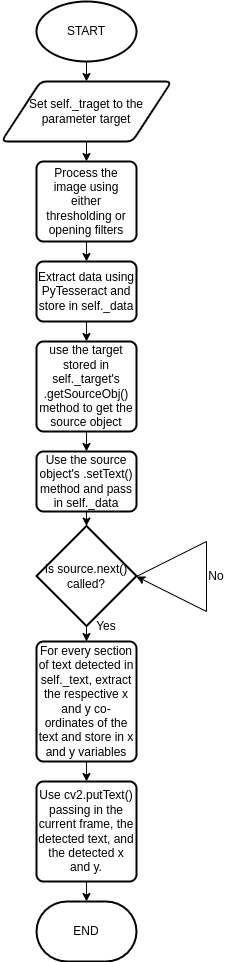

The diagram above was exported from draw.io. Its source (the exported page's mxGraphModel, read from the mxfile embedded in the PNG):
<mxGraphModel dx="714" dy="816" grid="1" gridSize="10" guides="1" tooltips="1" connect="1" arrows="1" fold="1" page="1" pageScale="1" pageWidth="827" pageHeight="1169" math="0" shadow="0">
  <root>
    <mxCell id="WIyWlLk6GJQsqaUBKTNV-0" />
    <mxCell id="WIyWlLk6GJQsqaUBKTNV-1" parent="WIyWlLk6GJQsqaUBKTNV-0" />
    <mxCell id="z4WeAsw6syK9MbQwJZ_4-0" value="START" style="strokeWidth=2;html=1;shape=mxgraph.flowchart.start_1;whiteSpace=wrap;" vertex="1" parent="WIyWlLk6GJQsqaUBKTNV-1">
      <mxGeometry x="330" y="60" width="100" height="60" as="geometry" />
    </mxCell>
    <mxCell id="z4WeAsw6syK9MbQwJZ_4-1" value="END" style="strokeWidth=2;html=1;shape=mxgraph.flowchart.terminator;whiteSpace=wrap;" vertex="1" parent="WIyWlLk6GJQsqaUBKTNV-1">
      <mxGeometry x="330" y="960" width="100" height="60" as="geometry" />
    </mxCell>
    <mxCell id="z4WeAsw6syK9MbQwJZ_4-2" value="Set self._traget to the parameter target" style="shape=parallelogram;html=1;strokeWidth=2;perimeter=parallelogramPerimeter;whiteSpace=wrap;rounded=1;arcSize=12;size=0.23;" vertex="1" parent="WIyWlLk6GJQsqaUBKTNV-1">
      <mxGeometry x="295" y="140" width="170" height="60" as="geometry" />
    </mxCell>
    <mxCell id="z4WeAsw6syK9MbQwJZ_4-3" value="Process the image using either thresholding or opening filters" style="rounded=1;whiteSpace=wrap;html=1;absoluteArcSize=1;arcSize=14;strokeWidth=2;" vertex="1" parent="WIyWlLk6GJQsqaUBKTNV-1">
      <mxGeometry x="330" y="220" width="100" height="80" as="geometry" />
    </mxCell>
    <mxCell id="z4WeAsw6syK9MbQwJZ_4-4" value="Extract data using PyTesseract and store in self._data" style="rounded=1;whiteSpace=wrap;html=1;absoluteArcSize=1;arcSize=14;strokeWidth=2;" vertex="1" parent="WIyWlLk6GJQsqaUBKTNV-1">
      <mxGeometry x="330" y="320" width="100" height="60" as="geometry" />
    </mxCell>
    <mxCell id="z4WeAsw6syK9MbQwJZ_4-5" value="use the target stored in self._target's .getSourceObj() method to get the source object" style="rounded=1;whiteSpace=wrap;html=1;absoluteArcSize=1;arcSize=14;strokeWidth=2;" vertex="1" parent="WIyWlLk6GJQsqaUBKTNV-1">
      <mxGeometry x="330" y="400" width="100" height="90" as="geometry" />
    </mxCell>
    <mxCell id="z4WeAsw6syK9MbQwJZ_4-6" value="Use the source object's .setText() method and pass in self._data" style="rounded=1;whiteSpace=wrap;html=1;absoluteArcSize=1;arcSize=14;strokeWidth=2;" vertex="1" parent="WIyWlLk6GJQsqaUBKTNV-1">
      <mxGeometry x="330" y="510" width="100" height="60" as="geometry" />
    </mxCell>
    <mxCell id="z4WeAsw6syK9MbQwJZ_4-13" style="edgeStyle=orthogonalEdgeStyle;rounded=0;orthogonalLoop=1;jettySize=auto;html=1;exitX=0.5;exitY=1;exitDx=0;exitDy=0;exitPerimeter=0;" edge="1" parent="WIyWlLk6GJQsqaUBKTNV-1" source="z4WeAsw6syK9MbQwJZ_4-8" target="z4WeAsw6syK9MbQwJZ_4-9">
      <mxGeometry relative="1" as="geometry" />
    </mxCell>
    <mxCell id="z4WeAsw6syK9MbQwJZ_4-8" value="Is source.next() called?" style="strokeWidth=2;html=1;shape=mxgraph.flowchart.decision;whiteSpace=wrap;" vertex="1" parent="WIyWlLk6GJQsqaUBKTNV-1">
      <mxGeometry x="330" y="584.5" width="100" height="100" as="geometry" />
    </mxCell>
    <mxCell id="z4WeAsw6syK9MbQwJZ_4-9" value="For every section of text detected in self._text, extract the respective x and y co-ordinates of the text and store in x and y variables" style="rounded=1;whiteSpace=wrap;html=1;absoluteArcSize=1;arcSize=14;strokeWidth=2;" vertex="1" parent="WIyWlLk6GJQsqaUBKTNV-1">
      <mxGeometry x="330" y="700" width="100" height="120" as="geometry" />
    </mxCell>
    <mxCell id="z4WeAsw6syK9MbQwJZ_4-10" value="Use cv2.putText() passing in the current frame, the detected text, and the detected x and y." style="rounded=1;whiteSpace=wrap;html=1;absoluteArcSize=1;arcSize=14;strokeWidth=2;" vertex="1" parent="WIyWlLk6GJQsqaUBKTNV-1">
      <mxGeometry x="330" y="840" width="100" height="100" as="geometry" />
    </mxCell>
    <mxCell id="z4WeAsw6syK9MbQwJZ_4-11" value="" style="endArrow=classic;html=1;rounded=0;" edge="1" parent="WIyWlLk6GJQsqaUBKTNV-1">
      <mxGeometry width="50" height="50" relative="1" as="geometry">
        <mxPoint x="430" y="635" as="sourcePoint" />
        <mxPoint x="430" y="635" as="targetPoint" />
        <Array as="points">
          <mxPoint x="500" y="600" />
          <mxPoint x="500" y="670" />
        </Array>
      </mxGeometry>
    </mxCell>
    <mxCell id="z4WeAsw6syK9MbQwJZ_4-12" value="No" style="text;strokeColor=none;align=center;fillColor=none;html=1;verticalAlign=middle;whiteSpace=wrap;rounded=0;" vertex="1" parent="WIyWlLk6GJQsqaUBKTNV-1">
      <mxGeometry x="480" y="619.5" width="60" height="30" as="geometry" />
    </mxCell>
    <mxCell id="z4WeAsw6syK9MbQwJZ_4-14" value="Yes" style="text;strokeColor=none;align=center;fillColor=none;html=1;verticalAlign=middle;whiteSpace=wrap;rounded=0;" vertex="1" parent="WIyWlLk6GJQsqaUBKTNV-1">
      <mxGeometry x="370" y="670" width="60" height="30" as="geometry" />
    </mxCell>
    <mxCell id="z4WeAsw6syK9MbQwJZ_4-15" value="" style="endArrow=classic;html=1;rounded=0;entryX=0.5;entryY=0;entryDx=0;entryDy=0;" edge="1" parent="WIyWlLk6GJQsqaUBKTNV-1" target="z4WeAsw6syK9MbQwJZ_4-5">
      <mxGeometry width="50" height="50" relative="1" as="geometry">
        <mxPoint x="380" y="380" as="sourcePoint" />
        <mxPoint x="430" y="330" as="targetPoint" />
      </mxGeometry>
    </mxCell>
    <mxCell id="z4WeAsw6syK9MbQwJZ_4-18" value="" style="endArrow=classic;html=1;rounded=0;entryX=0.5;entryY=0;entryDx=0;entryDy=0;" edge="1" parent="WIyWlLk6GJQsqaUBKTNV-1" target="z4WeAsw6syK9MbQwJZ_4-4">
      <mxGeometry width="50" height="50" relative="1" as="geometry">
        <mxPoint x="380" y="300" as="sourcePoint" />
        <mxPoint x="430" y="250" as="targetPoint" />
      </mxGeometry>
    </mxCell>
    <mxCell id="z4WeAsw6syK9MbQwJZ_4-19" value="" style="endArrow=classic;html=1;rounded=0;entryX=0.5;entryY=0;entryDx=0;entryDy=0;" edge="1" parent="WIyWlLk6GJQsqaUBKTNV-1" target="z4WeAsw6syK9MbQwJZ_4-2">
      <mxGeometry width="50" height="50" relative="1" as="geometry">
        <mxPoint x="380" y="120" as="sourcePoint" />
        <mxPoint x="430" y="70" as="targetPoint" />
      </mxGeometry>
    </mxCell>
    <mxCell id="z4WeAsw6syK9MbQwJZ_4-20" value="" style="endArrow=classic;html=1;rounded=0;entryX=0.5;entryY=0;entryDx=0;entryDy=0;" edge="1" parent="WIyWlLk6GJQsqaUBKTNV-1" target="z4WeAsw6syK9MbQwJZ_4-3">
      <mxGeometry width="50" height="50" relative="1" as="geometry">
        <mxPoint x="380" y="200" as="sourcePoint" />
        <mxPoint x="425" y="150" as="targetPoint" />
      </mxGeometry>
    </mxCell>
    <mxCell id="z4WeAsw6syK9MbQwJZ_4-21" value="" style="endArrow=classic;html=1;rounded=0;entryX=0.5;entryY=0;entryDx=0;entryDy=0;" edge="1" parent="WIyWlLk6GJQsqaUBKTNV-1" target="z4WeAsw6syK9MbQwJZ_4-6">
      <mxGeometry width="50" height="50" relative="1" as="geometry">
        <mxPoint x="380" y="490" as="sourcePoint" />
        <mxPoint x="430" y="440" as="targetPoint" />
      </mxGeometry>
    </mxCell>
    <mxCell id="z4WeAsw6syK9MbQwJZ_4-22" value="" style="endArrow=classic;html=1;rounded=0;entryX=0.5;entryY=0;entryDx=0;entryDy=0;entryPerimeter=0;" edge="1" parent="WIyWlLk6GJQsqaUBKTNV-1" target="z4WeAsw6syK9MbQwJZ_4-8">
      <mxGeometry width="50" height="50" relative="1" as="geometry">
        <mxPoint x="380" y="570" as="sourcePoint" />
        <mxPoint x="430" y="520" as="targetPoint" />
      </mxGeometry>
    </mxCell>
    <mxCell id="z4WeAsw6syK9MbQwJZ_4-23" value="" style="endArrow=classic;html=1;rounded=0;entryX=0.5;entryY=0;entryDx=0;entryDy=0;" edge="1" parent="WIyWlLk6GJQsqaUBKTNV-1" target="z4WeAsw6syK9MbQwJZ_4-10">
      <mxGeometry width="50" height="50" relative="1" as="geometry">
        <mxPoint x="380" y="820" as="sourcePoint" />
        <mxPoint x="430" y="770" as="targetPoint" />
      </mxGeometry>
    </mxCell>
    <mxCell id="z4WeAsw6syK9MbQwJZ_4-24" value="" style="endArrow=classic;html=1;rounded=0;entryX=0.5;entryY=0;entryDx=0;entryDy=0;entryPerimeter=0;" edge="1" parent="WIyWlLk6GJQsqaUBKTNV-1" target="z4WeAsw6syK9MbQwJZ_4-1">
      <mxGeometry width="50" height="50" relative="1" as="geometry">
        <mxPoint x="380" y="940" as="sourcePoint" />
        <mxPoint x="425" y="890" as="targetPoint" />
      </mxGeometry>
    </mxCell>
  </root>
</mxGraphModel>